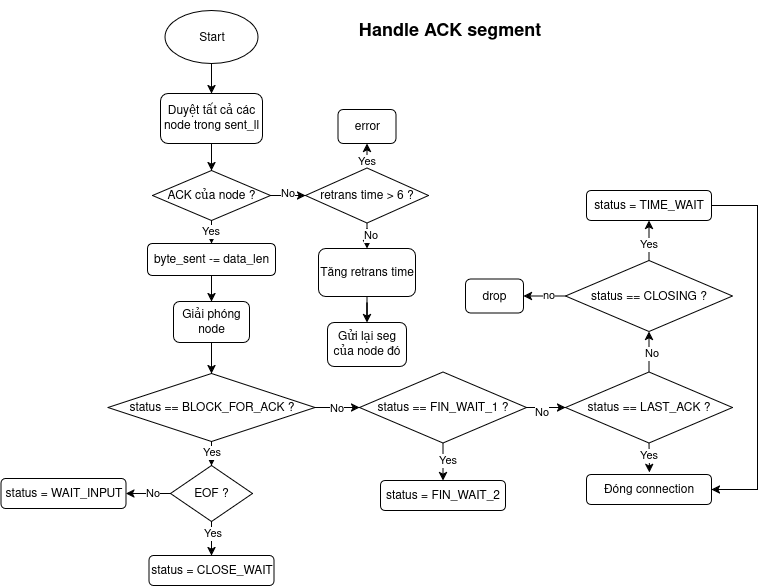

The diagram above was exported from draw.io. Its source (the exported page's mxGraphModel, read from the mxfile embedded in the PNG):
<mxGraphModel dx="1446" dy="981" grid="0" gridSize="10" guides="1" tooltips="1" connect="1" arrows="1" fold="1" page="0" pageScale="1" pageWidth="850" pageHeight="1100" math="0" shadow="0">
  <root>
    <mxCell id="0" />
    <mxCell id="1" parent="0" />
    <mxCell id="2" value="&lt;b&gt;&lt;font style=&quot;font-size: 18px;&quot;&gt;Handle ACK segment&lt;/font&gt;&lt;/b&gt;" style="text;html=1;align=center;verticalAlign=middle;resizable=0;points=[];autosize=1;strokeColor=none;fillColor=none;" vertex="1" parent="1">
      <mxGeometry x="685.5" y="1371" width="200" height="34" as="geometry" />
    </mxCell>
    <mxCell id="3" style="edgeStyle=orthogonalEdgeStyle;rounded=0;orthogonalLoop=1;jettySize=auto;html=1;exitX=0.5;exitY=1;exitDx=0;exitDy=0;" edge="1" source="4" target="6" parent="1">
      <mxGeometry relative="1" as="geometry" />
    </mxCell>
    <mxCell id="4" value="Start" style="ellipse;whiteSpace=wrap;html=1;" vertex="1" parent="1">
      <mxGeometry x="501.5" y="1368" width="93" height="53" as="geometry" />
    </mxCell>
    <mxCell id="5" style="edgeStyle=orthogonalEdgeStyle;rounded=0;orthogonalLoop=1;jettySize=auto;html=1;exitX=0.5;exitY=1;exitDx=0;exitDy=0;" edge="1" source="6" target="11" parent="1">
      <mxGeometry relative="1" as="geometry" />
    </mxCell>
    <mxCell id="6" value="Duyệt tất cả các node trong sent_ll" style="rounded=1;whiteSpace=wrap;html=1;" vertex="1" parent="1">
      <mxGeometry x="497" y="1451" width="102" height="50" as="geometry" />
    </mxCell>
    <mxCell id="7" style="edgeStyle=orthogonalEdgeStyle;rounded=0;orthogonalLoop=1;jettySize=auto;html=1;exitX=0.5;exitY=1;exitDx=0;exitDy=0;entryX=0.5;entryY=0;entryDx=0;entryDy=0;" edge="1" source="11" target="13" parent="1">
      <mxGeometry relative="1" as="geometry" />
    </mxCell>
    <mxCell id="8" value="Yes" style="edgeLabel;html=1;align=center;verticalAlign=middle;resizable=0;points=[];" vertex="1" connectable="0" parent="7">
      <mxGeometry x="-0.1304" y="-2" relative="1" as="geometry">
        <mxPoint as="offset" />
      </mxGeometry>
    </mxCell>
    <mxCell id="9" style="edgeStyle=orthogonalEdgeStyle;rounded=0;orthogonalLoop=1;jettySize=auto;html=1;exitX=1;exitY=0.5;exitDx=0;exitDy=0;entryX=0;entryY=0.5;entryDx=0;entryDy=0;" edge="1" source="11" target="23" parent="1">
      <mxGeometry relative="1" as="geometry" />
    </mxCell>
    <mxCell id="10" value="No" style="edgeLabel;html=1;align=center;verticalAlign=middle;resizable=0;points=[];" vertex="1" connectable="0" parent="9">
      <mxGeometry x="-0.0857" y="3" relative="1" as="geometry">
        <mxPoint as="offset" />
      </mxGeometry>
    </mxCell>
    <mxCell id="11" value="ACK của node ?" style="rhombus;whiteSpace=wrap;html=1;" vertex="1" parent="1">
      <mxGeometry x="489" y="1528" width="118" height="50" as="geometry" />
    </mxCell>
    <mxCell id="12" style="edgeStyle=orthogonalEdgeStyle;rounded=0;orthogonalLoop=1;jettySize=auto;html=1;exitX=0.5;exitY=1;exitDx=0;exitDy=0;entryX=0.5;entryY=0;entryDx=0;entryDy=0;" edge="1" source="13" target="15" parent="1">
      <mxGeometry relative="1" as="geometry" />
    </mxCell>
    <mxCell id="13" value="byte_sent -= data_len" style="rounded=1;whiteSpace=wrap;html=1;" vertex="1" parent="1">
      <mxGeometry x="484" y="1601" width="128" height="32" as="geometry" />
    </mxCell>
    <mxCell id="14" style="edgeStyle=orthogonalEdgeStyle;rounded=0;orthogonalLoop=1;jettySize=auto;html=1;exitX=0.5;exitY=1;exitDx=0;exitDy=0;entryX=0.5;entryY=0;entryDx=0;entryDy=0;" edge="1" source="15" target="29" parent="1">
      <mxGeometry relative="1" as="geometry" />
    </mxCell>
    <mxCell id="15" value="Giải phóng node" style="rounded=1;whiteSpace=wrap;html=1;" vertex="1" parent="1">
      <mxGeometry x="510" y="1659" width="76" height="41" as="geometry" />
    </mxCell>
    <mxCell id="16" value="&lt;div&gt;Gửi lại seg&lt;/div&gt;&lt;div&gt;của node đó&lt;/div&gt;" style="rounded=1;whiteSpace=wrap;html=1;" vertex="1" parent="1">
      <mxGeometry x="664" y="1680" width="79" height="44" as="geometry" />
    </mxCell>
    <mxCell id="17" style="edgeStyle=orthogonalEdgeStyle;rounded=0;orthogonalLoop=1;jettySize=auto;html=1;exitX=0.5;exitY=1;exitDx=0;exitDy=0;" edge="1" source="18" target="16" parent="1">
      <mxGeometry relative="1" as="geometry" />
    </mxCell>
    <mxCell id="18" value="Tăng retrans time" style="rounded=1;whiteSpace=wrap;html=1;" vertex="1" parent="1">
      <mxGeometry x="655" y="1606" width="97" height="48" as="geometry" />
    </mxCell>
    <mxCell id="19" style="edgeStyle=orthogonalEdgeStyle;rounded=0;orthogonalLoop=1;jettySize=auto;html=1;exitX=0.5;exitY=1;exitDx=0;exitDy=0;" edge="1" source="23" target="18" parent="1">
      <mxGeometry relative="1" as="geometry" />
    </mxCell>
    <mxCell id="20" value="No" style="edgeLabel;html=1;align=center;verticalAlign=middle;resizable=0;points=[];" vertex="1" connectable="0" parent="19">
      <mxGeometry x="0.4495" y="3" relative="1" as="geometry">
        <mxPoint y="1" as="offset" />
      </mxGeometry>
    </mxCell>
    <mxCell id="21" style="edgeStyle=orthogonalEdgeStyle;rounded=0;orthogonalLoop=1;jettySize=auto;html=1;exitX=0.5;exitY=0;exitDx=0;exitDy=0;entryX=0.5;entryY=1;entryDx=0;entryDy=0;" edge="1" source="23" target="24" parent="1">
      <mxGeometry relative="1" as="geometry" />
    </mxCell>
    <mxCell id="22" value="Yes" style="edgeLabel;html=1;align=center;verticalAlign=middle;resizable=0;points=[];" vertex="1" connectable="0" parent="21">
      <mxGeometry x="-0.3061" y="2" relative="1" as="geometry">
        <mxPoint x="1" y="1" as="offset" />
      </mxGeometry>
    </mxCell>
    <mxCell id="23" value="retrans time &amp;gt; 6 ?" style="rhombus;whiteSpace=wrap;html=1;" vertex="1" parent="1">
      <mxGeometry x="642" y="1525.5" width="123" height="55" as="geometry" />
    </mxCell>
    <mxCell id="24" value="error" style="rounded=1;whiteSpace=wrap;html=1;" vertex="1" parent="1">
      <mxGeometry x="674.5" y="1467" width="58" height="34" as="geometry" />
    </mxCell>
    <mxCell id="25" style="edgeStyle=orthogonalEdgeStyle;rounded=0;orthogonalLoop=1;jettySize=auto;html=1;exitX=1;exitY=0.5;exitDx=0;exitDy=0;entryX=0;entryY=0.5;entryDx=0;entryDy=0;" edge="1" source="29" target="34" parent="1">
      <mxGeometry relative="1" as="geometry" />
    </mxCell>
    <mxCell id="26" value="No" style="edgeLabel;html=1;align=center;verticalAlign=middle;resizable=0;points=[];" vertex="1" connectable="0" parent="25">
      <mxGeometry x="-0.0787" relative="1" as="geometry">
        <mxPoint x="1" as="offset" />
      </mxGeometry>
    </mxCell>
    <mxCell id="27" style="edgeStyle=orthogonalEdgeStyle;rounded=0;orthogonalLoop=1;jettySize=auto;html=1;exitX=0.5;exitY=1;exitDx=0;exitDy=0;" edge="1" source="29" target="51" parent="1">
      <mxGeometry relative="1" as="geometry" />
    </mxCell>
    <mxCell id="28" value="Yes" style="edgeLabel;html=1;align=center;verticalAlign=middle;resizable=0;points=[];" vertex="1" connectable="0" parent="27">
      <mxGeometry x="0.5" y="-1" relative="1" as="geometry">
        <mxPoint as="offset" />
      </mxGeometry>
    </mxCell>
    <mxCell id="29" value="status == BLOCK_FOR_ACK ?" style="rhombus;whiteSpace=wrap;html=1;" vertex="1" parent="1">
      <mxGeometry x="444.5" y="1731" width="207" height="68" as="geometry" />
    </mxCell>
    <mxCell id="30" style="edgeStyle=orthogonalEdgeStyle;rounded=0;orthogonalLoop=1;jettySize=auto;html=1;exitX=1;exitY=0.5;exitDx=0;exitDy=0;entryX=0;entryY=0.5;entryDx=0;entryDy=0;" edge="1" source="34" target="39" parent="1">
      <mxGeometry relative="1" as="geometry" />
    </mxCell>
    <mxCell id="31" value="No" style="edgeLabel;html=1;align=center;verticalAlign=middle;resizable=0;points=[];" vertex="1" connectable="0" parent="30">
      <mxGeometry x="-0.2821" y="-4" relative="1" as="geometry">
        <mxPoint as="offset" />
      </mxGeometry>
    </mxCell>
    <mxCell id="32" style="edgeStyle=orthogonalEdgeStyle;rounded=0;orthogonalLoop=1;jettySize=auto;html=1;exitX=0.5;exitY=1;exitDx=0;exitDy=0;entryX=0.5;entryY=0;entryDx=0;entryDy=0;" edge="1" source="34" target="52" parent="1">
      <mxGeometry relative="1" as="geometry" />
    </mxCell>
    <mxCell id="33" value="Yes" style="edgeLabel;html=1;align=center;verticalAlign=middle;resizable=0;points=[];" vertex="1" connectable="0" parent="32">
      <mxGeometry x="-0.12" y="4" relative="1" as="geometry">
        <mxPoint as="offset" />
      </mxGeometry>
    </mxCell>
    <mxCell id="34" value="status == FIN_WAIT_1 ?" style="rhombus;whiteSpace=wrap;html=1;" vertex="1" parent="1">
      <mxGeometry x="696" y="1729.5" width="167" height="71" as="geometry" />
    </mxCell>
    <mxCell id="35" style="edgeStyle=orthogonalEdgeStyle;rounded=0;orthogonalLoop=1;jettySize=auto;html=1;exitX=0.5;exitY=0;exitDx=0;exitDy=0;entryX=0.5;entryY=1;entryDx=0;entryDy=0;" edge="1" source="39" target="44" parent="1">
      <mxGeometry relative="1" as="geometry" />
    </mxCell>
    <mxCell id="36" value="No" style="edgeLabel;html=1;align=center;verticalAlign=middle;resizable=0;points=[];" vertex="1" connectable="0" parent="35">
      <mxGeometry x="-0.037" y="-1" relative="1" as="geometry">
        <mxPoint x="1" y="1" as="offset" />
      </mxGeometry>
    </mxCell>
    <mxCell id="37" style="edgeStyle=orthogonalEdgeStyle;rounded=0;orthogonalLoop=1;jettySize=auto;html=1;exitX=0.5;exitY=1;exitDx=0;exitDy=0;" edge="1" source="39" parent="1">
      <mxGeometry relative="1" as="geometry">
        <mxPoint x="986" y="1830" as="targetPoint" />
      </mxGeometry>
    </mxCell>
    <mxCell id="38" value="Yes" style="edgeLabel;html=1;align=center;verticalAlign=middle;resizable=0;points=[];" vertex="1" connectable="0" parent="37">
      <mxGeometry x="-0.2211" y="-1" relative="1" as="geometry">
        <mxPoint as="offset" />
      </mxGeometry>
    </mxCell>
    <mxCell id="39" value="status == LAST_ACK ?" style="rhombus;whiteSpace=wrap;html=1;" vertex="1" parent="1">
      <mxGeometry x="902" y="1729.5" width="167" height="71" as="geometry" />
    </mxCell>
    <mxCell id="40" style="edgeStyle=orthogonalEdgeStyle;rounded=0;orthogonalLoop=1;jettySize=auto;html=1;exitX=0.5;exitY=0;exitDx=0;exitDy=0;" edge="1" source="44" target="55" parent="1">
      <mxGeometry relative="1" as="geometry" />
    </mxCell>
    <mxCell id="41" value="Yes" style="edgeLabel;html=1;align=center;verticalAlign=middle;resizable=0;points=[];" vertex="1" connectable="0" parent="40">
      <mxGeometry x="-0.15" y="2" relative="1" as="geometry">
        <mxPoint x="1" as="offset" />
      </mxGeometry>
    </mxCell>
    <mxCell id="42" style="edgeStyle=orthogonalEdgeStyle;rounded=0;orthogonalLoop=1;jettySize=auto;html=1;exitX=0;exitY=0.5;exitDx=0;exitDy=0;" edge="1" source="44" target="56" parent="1">
      <mxGeometry relative="1" as="geometry" />
    </mxCell>
    <mxCell id="43" value="no" style="edgeLabel;html=1;align=center;verticalAlign=middle;resizable=0;points=[];" vertex="1" connectable="0" parent="42">
      <mxGeometry x="-0.1429" y="-1" relative="1" as="geometry">
        <mxPoint as="offset" />
      </mxGeometry>
    </mxCell>
    <mxCell id="44" value="status == CLOSING ?" style="rhombus;whiteSpace=wrap;html=1;" vertex="1" parent="1">
      <mxGeometry x="902" y="1618" width="167" height="71" as="geometry" />
    </mxCell>
    <mxCell id="45" value="status = CLOSE_WAIT" style="rounded=1;whiteSpace=wrap;html=1;" vertex="1" parent="1">
      <mxGeometry x="485.5" y="1913" width="125" height="30" as="geometry" />
    </mxCell>
    <mxCell id="46" value="status = WAIT_INPUT" style="rounded=1;whiteSpace=wrap;html=1;" vertex="1" parent="1">
      <mxGeometry x="337.5" y="1836" width="125" height="30" as="geometry" />
    </mxCell>
    <mxCell id="47" style="edgeStyle=orthogonalEdgeStyle;rounded=0;orthogonalLoop=1;jettySize=auto;html=1;exitX=0.5;exitY=1;exitDx=0;exitDy=0;" edge="1" source="51" target="45" parent="1">
      <mxGeometry relative="1" as="geometry" />
    </mxCell>
    <mxCell id="48" value="Yes" style="edgeLabel;html=1;align=center;verticalAlign=middle;resizable=0;points=[];" vertex="1" connectable="0" parent="47">
      <mxGeometry x="-0.4783" relative="1" as="geometry">
        <mxPoint as="offset" />
      </mxGeometry>
    </mxCell>
    <mxCell id="49" style="edgeStyle=orthogonalEdgeStyle;rounded=0;orthogonalLoop=1;jettySize=auto;html=1;exitX=0;exitY=0.5;exitDx=0;exitDy=0;" edge="1" source="51" target="46" parent="1">
      <mxGeometry relative="1" as="geometry" />
    </mxCell>
    <mxCell id="50" value="No" style="edgeLabel;html=1;align=center;verticalAlign=middle;resizable=0;points=[];" vertex="1" connectable="0" parent="49">
      <mxGeometry x="-0.1461" y="-1" relative="1" as="geometry">
        <mxPoint as="offset" />
      </mxGeometry>
    </mxCell>
    <mxCell id="51" value="EOF ?" style="rhombus;whiteSpace=wrap;html=1;" vertex="1" parent="1">
      <mxGeometry x="507" y="1823" width="82" height="56" as="geometry" />
    </mxCell>
    <mxCell id="52" value="status = FIN_WAIT_2" style="rounded=1;whiteSpace=wrap;html=1;" vertex="1" parent="1">
      <mxGeometry x="717" y="1838" width="125" height="30" as="geometry" />
    </mxCell>
    <mxCell id="53" value="Đóng connection" style="rounded=1;whiteSpace=wrap;html=1;" vertex="1" parent="1">
      <mxGeometry x="923" y="1832" width="125" height="30" as="geometry" />
    </mxCell>
    <mxCell id="54" style="edgeStyle=orthogonalEdgeStyle;rounded=0;orthogonalLoop=1;jettySize=auto;html=1;exitX=1;exitY=0.5;exitDx=0;exitDy=0;entryX=1;entryY=0.5;entryDx=0;entryDy=0;" edge="1" source="55" target="53" parent="1">
      <mxGeometry relative="1" as="geometry">
        <Array as="points">
          <mxPoint x="1094" y="1563" />
          <mxPoint x="1094" y="1847" />
        </Array>
      </mxGeometry>
    </mxCell>
    <mxCell id="55" value="status = TIME_WAIT" style="rounded=1;whiteSpace=wrap;html=1;" vertex="1" parent="1">
      <mxGeometry x="923" y="1548" width="125" height="30" as="geometry" />
    </mxCell>
    <mxCell id="56" value="drop" style="rounded=1;whiteSpace=wrap;html=1;" vertex="1" parent="1">
      <mxGeometry x="802" y="1636.5" width="58" height="34" as="geometry" />
    </mxCell>
    <mxCell id="57" style="edgeStyle=orthogonalEdgeStyle;rounded=0;orthogonalLoop=1;jettySize=auto;html=1;exitX=0.5;exitY=1;exitDx=0;exitDy=0;" edge="1" parent="1">
      <mxGeometry relative="1" as="geometry">
        <mxPoint x="938.5" y="1365" as="sourcePoint" />
        <mxPoint x="938.5" y="1365" as="targetPoint" />
      </mxGeometry>
    </mxCell>
  </root>
</mxGraphModel>